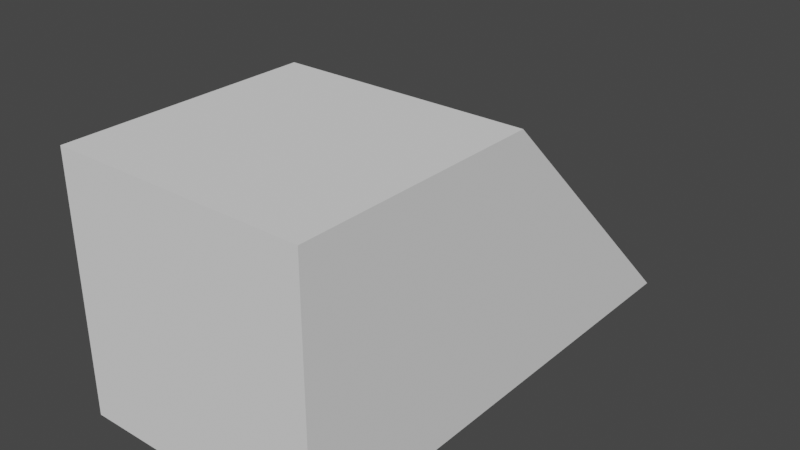 # Source: 2w2h_Ramp.blend  (saved by Blender 3.2.14; exported with 4.5.12 LTS)
import bpy
from mathutils import Matrix  # noqa: F401  (used for matrix-valued properties, if any)

bpy.ops.wm.read_factory_settings(use_empty=True)
scene = bpy.context.scene
scene.name = 'Scene'

# ---- collections
col_collection = bpy.data.collections.new('Collection'); scene.collection.children.link(col_collection)

# ---- world
world_world = bpy.data.worlds.new('World'); scene.world = world_world
world_world.use_nodes = True; world_world.node_tree.nodes.clear()
_N = world_world.node_tree.nodes; _L = world_world.node_tree.links
n0 = _N.new('ShaderNodeOutputWorld'); n0.name = 'World Output'; n0.location = (300, 300)
n1 = _N.new('ShaderNodeBackground'); n1.name = 'Background'; n1.location = (10, 300)
n1.inputs[0].default_value = (0.05088, 0.05088, 0.05088, 1.0)
_L.new(n1.outputs[0], n0.inputs[0])
n0.is_active_output = True
world_world.color = (0.05088, 0.05088, 0.05088)
world_world.use_sun_shadow = False
world_world.sun_shadow_jitter_overblur = 0.0

# ---- meshes
me_cube = bpy.data.meshes.new('Cube')
me_cube.from_pydata([(-1.0, -3.0, 0.0), (-1.0, -1.0, 2.0), (-1.0, 1.0, 0.0), (-1.0, 1.0, 2.0), (1.0, -3.0, 0.0), (1.0, -1.0, 2.0), (1.0, 1.0, 0.0), (1.0, 1.0, 2.0)], [], [(0, 1, 3, 2), (2, 3, 7, 6), (6, 7, 5, 4), (4, 5, 1, 0), (2, 6, 4, 0), (7, 3, 1, 5)])
_uv = me_cube.uv_layers.new(name='UVMap')
_uv.uv.foreach_set('vector', [0.375, 0.0, 0.625, 0.0, 0.625, 0.25, 0.375, 0.25, 0.375, 0.25, 0.625, 0.25, 0.625, 0.5, 0.375, 0.5, 0.375, 0.5, 0.625, 0.5, 0.625, 0.75, 0.375, 0.75, 0.375, 0.75, 0.625, 0.75, 0.625, 1.0, 0.375, 1.0, 0.125, 0.5, 0.375, 0.5, 0.375, 0.75, 0.125, 0.75, 0.625, 0.5, 0.875, 0.5, 0.875, 0.75, 0.625, 0.75])
me_cube.update()

# ---- objects
ob_cube = bpy.data.objects.new('Cube', me_cube)

# ---- transforms, parenting, visibility, modifiers, constraints
ob_cube.location = (0.0, 0.0, 0.0)
ob_cube.rotation_euler = (0.0, -0.0, 3.142)

# ---- collection membership
col_collection.objects.link(ob_cube)

# ---- scene / render settings (as saved in the file)
scene.frame_start = 1; scene.frame_end = 250; scene.frame_set(1)
scene.render.engine = 'BLENDER_EEVEE_NEXT'
scene.cycles.sampling_pattern = 'TABULATED_SOBOL'
scene.cycles.use_light_tree = False
scene.view_settings.view_transform = 'Filmic'
bpy.context.view_layer.update()

# ---- added for rendering (the .blend has no active camera and no usable light): camera, sun
cam_auto = bpy.data.cameras.new('AutoCamera')
cam_auto.lens = 50.0
cam_auto.sensor_width = 36.0
cam_auto.clip_end = 1000.0
ob_auto_camera = bpy.data.objects.new('AutoCamera', cam_auto)
scene.collection.objects.link(ob_auto_camera)
ob_auto_camera.location = (4.53266, -4.43919, 4.62613)
ob_auto_camera.rotation_euler = (1.09748, -7.21219e-08, 0.694738)
scene.camera = ob_auto_camera
light_auto_sun = bpy.data.lights.new('AutoSun', 'SUN')
light_auto_sun.energy = 3.0
light_auto_sun.angle = 0.0523599
ob_auto_sun = bpy.data.objects.new('AutoSun', light_auto_sun)
scene.collection.objects.link(ob_auto_sun)
ob_auto_sun.rotation_euler = (0.872665, 0.174533, 0.523599)
bpy.context.view_layer.update()

